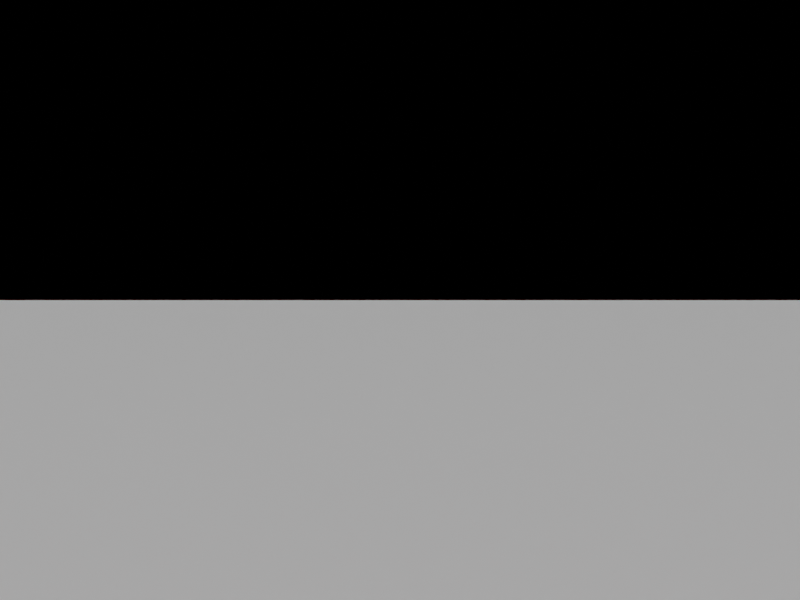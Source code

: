 # Source: case_unwrapped_simplified.blend  (saved by Blender 4.1.23; exported with 4.5.12 LTS)
import bpy
from mathutils import Matrix  # noqa: F401  (used for matrix-valued properties, if any)

bpy.ops.wm.read_factory_settings(use_empty=True)
scene = bpy.context.scene
scene.name = 'Scene'

# ---- collections
col_collection = bpy.data.collections.new('Collection'); scene.collection.children.link(col_collection)
col_camera = bpy.data.collections.new('Camera'); scene.collection.children.link(col_camera)
col_unwrapped_box_svg = bpy.data.collections.new('unwrapped_box.svg'); scene.collection.children.link(col_unwrapped_box_svg)

# ---- materials (node trees are filled in below, after node groups)
mat_svgmat_001 = bpy.data.materials.new('SVGMat.001')
mat_svgmat_001.diffuse_color = (1.0, 0.0, 0.0, 1.0)
mat_svgmat_002 = bpy.data.materials.new('SVGMat.002')
mat_svgmat_002.diffuse_color = (1.0, 0.0, 0.0, 1.0)
mat_svgmat_003 = bpy.data.materials.new('SVGMat.003')
mat_svgmat_003.diffuse_color = (1.0, 0.0, 0.0, 1.0)
mat_svgmat_004 = bpy.data.materials.new('SVGMat.004')
mat_svgmat_004.diffuse_color = (1.0, 0.0, 0.0, 1.0)
mat_svgmat_005 = bpy.data.materials.new('SVGMat.005')
mat_svgmat_005.diffuse_color = (1.0, 0.0, 0.0, 1.0)
mat_svgmat_006 = bpy.data.materials.new('SVGMat.006')
mat_svgmat_006.diffuse_color = (1.0, 0.0, 0.0, 1.0)
mat_svgmat_007 = bpy.data.materials.new('SVGMat.007')
mat_svgmat_007.diffuse_color = (1.0, 0.0, 0.0, 1.0)
mat_svgmat_008 = bpy.data.materials.new('SVGMat.008')
mat_svgmat_008.diffuse_color = (1.0, 0.0, 0.0, 1.0)

# ---- material node trees

# ---- world
world_world = bpy.data.worlds.new('World'); scene.world = world_world
world_world.use_nodes = True; world_world.node_tree.nodes.clear()
_N = world_world.node_tree.nodes; _L = world_world.node_tree.links
n0 = _N.new('ShaderNodeOutputWorld'); n0.name = 'World Output'; n0.location = (300, 300)
n1 = _N.new('ShaderNodeBackground'); n1.name = 'Background'; n1.location = (10, 300)
n1.inputs[0].default_value = (0.9513, 0.9513, 0.9513, 1.0)
_L.new(n1.outputs[0], n0.inputs[0])
n0.is_active_output = True
world_world.color = (0.9513, 0.9513, 0.9513)
world_world.use_sun_shadow = False
world_world.sun_shadow_jitter_overblur = 0.0

# ---- cameras
cam_camera = bpy.data.cameras.new('Camera')
cam_camera.display_size = 2.0
cam_camera.dof.focus_distance = 0.0
cam_camera.dof.aperture_fstop = 128.0

# ---- lights
light_point = bpy.data.lights.new('Point', 'POINT')
light_point.transmission_factor = 0.0
light_point.use_soft_falloff = False
light_point.energy = 1000.0
light_point.shadow_buffer_clip_start = 0.5
light_point.shadow_soft_size = 0.25
light_point.shadow_maximum_resolution = 0.006
light_point.use_absolute_resolution = True

# ---- meshes
me_rect1 = bpy.data.meshes.new('rect1')
me_rect1.from_pydata([(-0.0349, 0.0171, 0.0), (0.0349, 0.0171, 0.0), (0.0349, -0.0171, 0.0), (-0.0349, -0.0171, 0.0), (-0.0349, 0.01638, 0.001503), (0.0349, 0.01638, 0.001503), (0.0349, -0.01611, 0.001503), (-0.0349, -0.01611, 0.001503)], [], [(3, 0, 1), (3, 1, 2), (7, 5, 4), (7, 6, 5), (1, 0, 4, 5), (3, 2, 6, 7), (2, 1, 5, 6), (0, 3, 7, 4)])
_uv = me_rect1.uv_layers.new(name='UVMap')
_uv.uv.foreach_set('vector', [1.0, 0.0, 0.0, 0.0, 0.3333, 0.0, 1.0, 0.0, 0.3333, 0.0, 0.6667, 0.0, 1.0, 0.0, 0.3333, 0.0, 0.0, 0.0, 1.0, 0.0, 0.6667, 0.0, 0.3333, 0.0, 0.3333, 0.0, 0.0, 0.0, 0.0, 0.0, 0.3333, 0.0, 1.0, 0.0, 0.6667, 0.0, 0.6667, 0.0, 1.0, 0.0, 0.6667, 0.0, 0.3333, 0.0, 0.3333, 0.0, 0.6667, 0.0, 0.0, 0.0, 1.0, 0.0, 1.0, 0.0, 0.0, 0.0])
me_rect1.materials.append(mat_svgmat_001)
me_rect1.auto_texspace = False
me_rect1.update()
me_rect2 = bpy.data.meshes.new('rect2')
me_rect2.from_pydata([(-0.0349, 0.0171, 0.0), (0.0349, 0.0171, 0.0), (0.0349, -0.0171, 0.0), (-0.0349, -0.0171, 0.0), (-0.0349, 0.01611, 0.001503), (0.0349, 0.01611, 0.001503), (0.0349, -0.01611, 0.001503), (-0.0349, -0.01611, 0.001503)], [], [(3, 0, 1), (3, 1, 2), (7, 5, 4), (7, 6, 5), (3, 2, 6, 7), (2, 1, 5, 6), (0, 3, 7, 4), (1, 0, 4, 5)])
_uv = me_rect2.uv_layers.new(name='UVMap')
_uv.uv.foreach_set('vector', [1.0, 0.0, 0.0, 0.0, 0.3333, 0.0, 1.0, 0.0, 0.3333, 0.0, 0.6667, 0.0, 1.0, 0.0, 0.3333, 0.0, 0.0, 0.0, 1.0, 0.0, 0.6667, 0.0, 0.3333, 0.0, 1.0, 0.0, 0.6667, 0.0, 0.6667, 0.0, 1.0, 0.0, 0.6667, 0.0, 0.3333, 0.0, 0.3333, 0.0, 0.6667, 0.0, 0.0, 0.0, 1.0, 0.0, 1.0, 0.0, 0.0, 0.0, 0.3333, 0.0, 0.0, 0.0, 0.0, 0.0, 0.3333, 0.0])
me_rect2.materials.append(mat_svgmat_002)
me_rect2.auto_texspace = False
me_rect2.update()
me_rect3 = bpy.data.meshes.new('rect3')
me_rect3.from_pydata([(-0.0349, 0.0171, 0.0), (0.0349, 0.0171, 0.0), (0.0349, -0.0171, 0.0), (-0.0349, -0.0171, 0.0), (-0.0349, 0.01611, 0.001503), (0.0349, 0.01611, 0.001503), (0.0349, -0.01638, 0.001503), (-0.0349, -0.01638, 0.001503)], [], [(3, 0, 1), (3, 1, 2), (7, 5, 4), (7, 6, 5), (3, 2, 6, 7), (2, 1, 5, 6), (0, 3, 7, 4), (1, 0, 4, 5)])
_uv = me_rect3.uv_layers.new(name='UVMap')
_uv.uv.foreach_set('vector', [1.0, 0.0, 0.0, 0.0, 0.3333, 0.0, 1.0, 0.0, 0.3333, 0.0, 0.6667, 0.0, 1.0, 0.0, 0.3333, 0.0, 0.0, 0.0, 1.0, 0.0, 0.6667, 0.0, 0.3333, 0.0, 1.0, 0.0, 0.6667, 0.0, 0.6667, 0.0, 1.0, 0.0, 0.6667, 0.0, 0.3333, 0.0, 0.3333, 0.0, 0.6667, 0.0, 0.0, 0.0, 1.0, 0.0, 1.0, 0.0, 0.0, 0.0, 0.3333, 0.0, 0.0, 0.0, 0.0, 0.0, 0.3333, 0.0])
me_rect3.materials.append(mat_svgmat_003)
me_rect3.auto_texspace = False
me_rect3.update()
me_rect4 = bpy.data.meshes.new('rect4')
me_rect4.from_pydata([(-0.0349, 0.0171, 0.0), (0.0349, 0.0171, 0.0), (0.0349, -0.0171, 0.0), (-0.0349, -0.0171, 0.0), (-0.0349, 0.01624, 0.001503), (0.0349, 0.01624, 0.001503), (0.0349, -0.01611, 0.001503), (-0.0349, -0.01611, 0.001503)], [], [(3, 0, 1), (3, 1, 2), (7, 5, 4), (7, 6, 5), (3, 2, 6, 7), (2, 1, 5, 6), (0, 3, 7, 4), (1, 0, 4, 5)])
_uv = me_rect4.uv_layers.new(name='UVMap')
_uv.uv.foreach_set('vector', [1.0, 0.0, 0.0, 0.0, 0.3333, 0.0, 1.0, 0.0, 0.3333, 0.0, 0.6667, 0.0, 1.0, 0.0, 0.3333, 0.0, 0.0, 0.0, 1.0, 0.0, 0.6667, 0.0, 0.3333, 0.0, 1.0, 0.0, 0.6667, 0.0, 0.6667, 0.0, 1.0, 0.0, 0.6667, 0.0, 0.3333, 0.0, 0.3333, 0.0, 0.6667, 0.0, 0.0, 0.0, 1.0, 0.0, 1.0, 0.0, 0.0, 0.0, 0.3333, 0.0, 0.0, 0.0, 0.0, 0.0, 0.3333, 0.0])
me_rect4.materials.append(mat_svgmat_004)
me_rect4.auto_texspace = False
me_rect4.update()
me_rect5 = bpy.data.meshes.new('rect5')
me_rect5.from_pydata([(-0.0349, 0.0171, 0.0), (0.0349, 0.0171, 0.0), (0.0349, -0.0171, 0.0), (-0.0349, -0.0171, 0.0), (-0.0349, 0.0161, 0.001503), (0.0349, 0.0161, 0.001503), (0.0349, -0.01624, 0.001503), (-0.0349, -0.01624, 0.001503)], [], [(3, 0, 1), (3, 1, 2), (7, 5, 4), (7, 6, 5), (3, 2, 6, 7), (2, 1, 5, 6), (0, 3, 7, 4), (1, 0, 4, 5)])
_uv = me_rect5.uv_layers.new(name='UVMap')
_uv.uv.foreach_set('vector', [1.0, 0.0, 0.0, 0.0, 0.3333, 0.0, 1.0, 0.0, 0.3333, 0.0, 0.6667, 0.0, 1.0, 0.0, 0.3333, 0.0, 0.0, 0.0, 1.0, 0.0, 0.6667, 0.0, 0.3333, 0.0, 1.0, 0.0, 0.6667, 0.0, 0.6667, 0.0, 1.0, 0.0, 0.6667, 0.0, 0.3333, 0.0, 0.3333, 0.0, 0.6667, 0.0, 0.0, 0.0, 1.0, 0.0, 1.0, 0.0, 0.0, 0.0, 0.3333, 0.0, 0.0, 0.0, 0.0, 0.0, 0.3333, 0.0])
me_rect5.materials.append(mat_svgmat_005)
me_rect5.auto_texspace = False
me_rect5.update()
me_rect6 = bpy.data.meshes.new('rect6')
me_rect6.from_pydata([(-0.0349, 0.0171, 0.0), (0.0349, 0.0171, 0.0), (0.0349, -0.0171, 0.0), (-0.0349, -0.0171, 0.0), (-0.03412, 0.01611, 0.001503), (0.0342, 0.01611, 0.001503), (0.0342, -0.0171, 0.001503), (-0.03412, -0.0171, 0.001503)], [], [(3, 0, 1), (3, 1, 2), (7, 5, 4), (7, 6, 5), (2, 1, 5, 6), (0, 3, 7, 4), (1, 0, 4, 5), (3, 2, 6, 7)])
_uv = me_rect6.uv_layers.new(name='UVMap')
_uv.uv.foreach_set('vector', [1.0, 0.0, 0.0, 0.0, 0.3333, 0.0, 1.0, 0.0, 0.3333, 0.0, 0.6667, 0.0, 1.0, 0.0, 0.3333, 0.0, 0.0, 0.0, 1.0, 0.0, 0.6667, 0.0, 0.3333, 0.0, 0.6667, 0.0, 0.3333, 0.0, 0.3333, 0.0, 0.6667, 0.0, 0.0, 0.0, 1.0, 0.0, 1.0, 0.0, 0.0, 0.0, 0.3333, 0.0, 0.0, 0.0, 0.0, 0.0, 0.3333, 0.0, 1.0, 0.0, 0.6667, 0.0, 0.6667, 0.0, 1.0, 0.0])
me_rect6.materials.append(mat_svgmat_006)
me_rect6.auto_texspace = False
me_rect6.update()
me_path9 = bpy.data.meshes.new('path9')
me_path9.from_pydata([(0.02951, 0.01718, 0.0), (-9.843e-05, 0.03458, 0.0), (-0.03024, 0.01724, 0.0), (-0.03024, -0.01746, 0.0), (0.001531, -0.03456, 0.0), (0.02953, -0.01697, 0.0), (0.0287, 0.01718, 0.001503), (-9.843e-05, 0.03458, 0.001503), (-0.03024, 0.01724, 0.001503), (-0.03024, -0.01746, 0.001503), (0.001531, -0.03456, 0.001503), (0.0288, -0.01697, 0.001503)], [], [(2, 1, 0), (3, 2, 0), (3, 0, 5), (3, 5, 4), (8, 6, 7), (9, 6, 8), (9, 11, 6), (9, 10, 11), (0, 1, 7, 6), (5, 0, 6, 11), (3, 4, 10, 9), (1, 2, 8, 7), (2, 3, 9, 8), (4, 5, 11, 10)])
_uv = me_path9.uv_layers.new(name='UVMap')
_uv.uv.foreach_set('vector', [0.4, 0.0, 0.2, 0.0, 0.0, 0.0, 0.6, 0.0, 0.4, 0.0, 0.0, 0.0, 0.6, 0.0, 0.0, 0.0, 1.0, 0.0, 0.6, 0.0, 1.0, 0.0, 0.8, 0.0, 0.4, 0.0, 0.0, 0.0, 0.2, 0.0, 0.6, 0.0, 0.0, 0.0, 0.4, 0.0, 0.6, 0.0, 1.0, 0.0, 0.0, 0.0, 0.6, 0.0, 0.8, 0.0, 1.0, 0.0, 0.0, 0.0, 0.2, 0.0, 0.2, 0.0, 0.0, 0.0, 1.0, 0.0, 0.0, 0.0, 0.0, 0.0, 1.0, 0.0, 0.6, 0.0, 0.8, 0.0, 0.8, 0.0, 0.6, 0.0, 0.2, 0.0, 0.4, 0.0, 0.4, 0.0, 0.2, 0.0, 0.4, 0.0, 0.6, 0.0, 0.6, 0.0, 0.4, 0.0, 0.8, 0.0, 1.0, 0.0, 1.0, 0.0, 0.8, 0.0])
me_path9.materials.append(mat_svgmat_007)
me_path9.auto_texspace = False
me_path9.update()
me_path10 = bpy.data.meshes.new('path10')
me_path10.from_pydata([(-0.02951, 0.01718, 0.0), (9.845e-05, 0.03458, 0.0), (0.03024, 0.01724, 0.0), (0.03024, -0.01746, 0.0), (-0.001531, -0.03456, 0.0), (-0.02953, -0.01697, 0.0), (-0.02878, 0.01718, 0.001503), (9.845e-05, 0.03458, 0.001503), (0.03024, 0.01724, 0.001503), (0.03024, -0.01746, 0.001503), (-0.001531, -0.03456, 0.001503), (-0.02888, -0.01697, 0.001503)], [], [(0, 1, 2), (0, 2, 3), (5, 0, 3), (4, 5, 3), (6, 8, 7), (6, 9, 8), (11, 9, 6), (10, 9, 11), (3, 2, 8, 9), (2, 1, 7, 8), (0, 5, 11, 6), (1, 0, 6, 7), (5, 4, 10, 11), (4, 3, 9, 10)])
_uv = me_path10.uv_layers.new(name='UVMap')
_uv.uv.foreach_set('vector', [0.0, 0.0, 0.2, 0.0, 0.4, 0.0, 0.0, 0.0, 0.4, 0.0, 0.6, 0.0, 1.0, 0.0, 0.0, 0.0, 0.6, 0.0, 0.8, 0.0, 1.0, 0.0, 0.6, 0.0, 0.0, 0.0, 0.4, 0.0, 0.2, 0.0, 0.0, 0.0, 0.6, 0.0, 0.4, 0.0, 1.0, 0.0, 0.6, 0.0, 0.0, 0.0, 0.8, 0.0, 0.6, 0.0, 1.0, 0.0, 0.6, 0.0, 0.4, 0.0, 0.4, 0.0, 0.6, 0.0, 0.4, 0.0, 0.2, 0.0, 0.2, 0.0, 0.4, 0.0, 0.0, 0.0, 1.0, 0.0, 1.0, 0.0, 0.0, 0.0, 0.2, 0.0, 0.0, 0.0, 0.0, 0.0, 0.2, 0.0, 1.0, 0.0, 0.8, 0.0, 0.8, 0.0, 1.0, 0.0, 0.8, 0.0, 0.6, 0.0, 0.6, 0.0, 0.8, 0.0])
me_path10.materials.append(mat_svgmat_008)
me_path10.auto_texspace = False
me_path10.update()
me_rect6_001 = bpy.data.meshes.new('rect6.001')
me_rect6_001.from_pydata([(-0.0349, 0.1692, 0.0), (0.0349, 0.1692, 0.0), (0.0349, -0.0171, 0.0), (-0.0349, -0.0171, 0.0), (-0.0349, 0.1692, 0.001503), (0.0349, 0.1692, 0.001503), (0.0349, -0.0171, 0.001503), (-0.0349, -0.0171, 0.001503)], [], [(3, 0, 1), (3, 1, 2), (7, 5, 4), (7, 6, 5), (2, 1, 5, 6), (0, 3, 7, 4), (1, 0, 4, 5), (3, 2, 6, 7)])
_uv = me_rect6_001.uv_layers.new(name='UVMap')
_uv.uv.foreach_set('vector', [1.0, 0.0, 0.0, 0.0, 0.3333, 0.0, 1.0, 0.0, 0.3333, 0.0, 0.6667, 0.0, 1.0, 0.0, 0.3333, 0.0, 0.0, 0.0, 1.0, 0.0, 0.6667, 0.0, 0.3333, 0.0, 0.6667, 0.0, 0.3333, 0.0, 0.3333, 0.0, 0.6667, 0.0, 0.0, 0.0, 1.0, 0.0, 1.0, 0.0, 0.0, 0.0, 0.3333, 0.0, 0.0, 0.0, 0.0, 0.0, 0.3333, 0.0, 1.0, 0.0, 0.6667, 0.0, 0.6667, 0.0, 1.0, 0.0])
me_rect6_001.materials.append(mat_svgmat_006)
me_rect6_001.auto_texspace = False
me_rect6_001.update()
me_rect6_002 = bpy.data.meshes.new('rect6.002')
me_rect6_002.from_pydata([(-0.0349, 0.0171, 0.0), (0.0349, 0.0171, 0.0), (0.0349, -0.0171, 0.0), (-0.0349, -0.0171, 0.0), (-0.0349, 0.01611, 0.001503), (0.0349, 0.01611, 0.001503), (0.0349, -0.0161, 0.001503), (-0.0349, -0.0161, 0.001503)], [], [(3, 0, 1), (3, 1, 2), (7, 5, 4), (7, 6, 5), (2, 1, 5, 6), (0, 3, 7, 4), (1, 0, 4, 5), (3, 2, 6, 7)])
_uv = me_rect6_002.uv_layers.new(name='UVMap')
_uv.uv.foreach_set('vector', [1.0, 0.0, 0.0, 0.0, 0.3333, 0.0, 1.0, 0.0, 0.3333, 0.0, 0.6667, 0.0, 1.0, 0.0, 0.3333, 0.0, 0.0, 0.0, 1.0, 0.0, 0.6667, 0.0, 0.3333, 0.0, 0.6667, 0.0, 0.3333, 0.0, 0.3333, 0.0, 0.6667, 0.0, 0.0, 0.0, 1.0, 0.0, 1.0, 0.0, 0.0, 0.0, 0.3333, 0.0, 0.0, 0.0, 0.0, 0.0, 0.3333, 0.0, 1.0, 0.0, 0.6667, 0.0, 0.6667, 0.0, 1.0, 0.0])
me_rect6_002.materials.append(mat_svgmat_006)
me_rect6_002.auto_texspace = False
me_rect6_002.update()
me_cube_006 = bpy.data.meshes.new('Cube.006')
me_cube_006.from_pydata([(-41.01, -1.0, -1.0), (-41.01, -1.0, 1.0), (-41.01, 1.0, -1.0), (-41.01, 1.0, 1.0), (1.0, -1.0, -1.0), (1.0, -1.0, 1.0), (1.0, 1.0, -1.0), (1.0, 1.0, 1.0)], [], [(0, 1, 3, 2), (2, 3, 7, 6), (6, 7, 5, 4), (4, 5, 1, 0), (2, 6, 4, 0), (7, 3, 1, 5)])
_uv = me_cube_006.uv_layers.new(name='UVMap')
_uv.uv.foreach_set('vector', [0.375, 0.0, 0.625, 0.0, 0.625, 0.25, 0.375, 0.25, 0.375, 0.25, 0.625, 0.25, 0.625, 0.5, 0.375, 0.5, 0.375, 0.5, 0.625, 0.5, 0.625, 0.75, 0.375, 0.75, 0.375, 0.75, 0.625, 0.75, 0.625, 1.0, 0.375, 1.0, 0.125, 0.5, 0.375, 0.5, 0.375, 0.75, 0.125, 0.75, 0.625, 0.5, 0.875, 0.5, 0.875, 0.75, 0.625, 0.75])
me_cube_006.update()
me_cube_007 = bpy.data.meshes.new('Cube.007')
me_cube_007.from_pydata([(-1.0, -1.0, -1.0), (-1.0, -1.0, 1.0), (-1.0, 1.0, -1.0), (-1.0, 1.0, 1.0), (1.0, -1.0, -1.0), (1.0, -1.0, 1.0), (1.0, 1.0, -1.0), (1.0, 1.0, 1.0)], [], [(0, 1, 3, 2), (2, 3, 7, 6), (6, 7, 5, 4), (4, 5, 1, 0), (2, 6, 4, 0), (7, 3, 1, 5)])
_uv = me_cube_007.uv_layers.new(name='UVMap')
_uv.uv.foreach_set('vector', [0.375, 0.0, 0.625, 0.0, 0.625, 0.25, 0.375, 0.25, 0.375, 0.25, 0.625, 0.25, 0.625, 0.5, 0.375, 0.5, 0.375, 0.5, 0.625, 0.5, 0.625, 0.75, 0.375, 0.75, 0.375, 0.75, 0.625, 0.75, 0.625, 1.0, 0.375, 1.0, 0.125, 0.5, 0.375, 0.5, 0.375, 0.75, 0.125, 0.75, 0.625, 0.5, 0.875, 0.5, 0.875, 0.75, 0.625, 0.75])
me_cube_007.update()
me_cube_030 = bpy.data.meshes.new('Cube.030')
me_cube_030.from_pydata([(-1.0, -1.0, -1.0), (-1.0, -1.0, 1.0), (-1.0, 1.0, -1.0), (-1.0, 1.0, 1.0), (1.0, -1.0, -1.0), (1.0, -1.0, 1.0), (1.0, 1.0, -1.0), (1.0, 1.0, 1.0)], [], [(0, 1, 3, 2), (2, 3, 7, 6), (6, 7, 5, 4), (4, 5, 1, 0), (2, 6, 4, 0), (7, 3, 1, 5)])
_uv = me_cube_030.uv_layers.new(name='UVMap')
_uv.uv.foreach_set('vector', [0.375, 0.0, 0.625, 0.0, 0.625, 0.25, 0.375, 0.25, 0.375, 0.25, 0.625, 0.25, 0.625, 0.5, 0.375, 0.5, 0.375, 0.5, 0.625, 0.5, 0.625, 0.75, 0.375, 0.75, 0.375, 0.75, 0.625, 0.75, 0.625, 1.0, 0.375, 1.0, 0.125, 0.5, 0.375, 0.5, 0.375, 0.75, 0.125, 0.75, 0.625, 0.5, 0.875, 0.5, 0.875, 0.75, 0.625, 0.75])
me_cube_030.update()
me_cube_031 = bpy.data.meshes.new('Cube.031')
me_cube_031.from_pydata([(-1.0, -1.0, -1.0), (-1.0, -1.0, 0.1875), (-1.0, 1.0, -1.0), (-1.0, 1.0, 0.1875), (1.0, -1.0, -1.0), (1.0, -1.0, 0.1875), (1.0, 1.0, -1.0), (1.0, 1.0, 0.1875)], [], [(0, 1, 3, 2), (2, 3, 7, 6), (6, 7, 5, 4), (4, 5, 1, 0), (2, 6, 4, 0), (7, 3, 1, 5)])
_uv = me_cube_031.uv_layers.new(name='UVMap')
_uv.uv.foreach_set('vector', [0.375, 0.0, 0.625, 0.0, 0.625, 0.25, 0.375, 0.25, 0.375, 0.25, 0.625, 0.25, 0.625, 0.5, 0.375, 0.5, 0.375, 0.5, 0.625, 0.5, 0.625, 0.75, 0.375, 0.75, 0.375, 0.75, 0.625, 0.75, 0.625, 1.0, 0.375, 1.0, 0.125, 0.5, 0.375, 0.5, 0.375, 0.75, 0.125, 0.75, 0.625, 0.5, 0.875, 0.5, 0.875, 0.75, 0.625, 0.75])
me_cube_031.update()
me_cube_033 = bpy.data.meshes.new('Cube.033')
me_cube_033.from_pydata([(-1.0, -1.0, -1.0), (-1.0, -1.0, 1.0), (-1.0, 1.0, -1.0), (-1.0, 1.0, 1.0), (1.0, -1.0, -1.0), (1.0, -1.0, 1.0), (1.0, 1.0, -1.0), (1.0, 1.0, 1.0)], [], [(0, 1, 3, 2), (2, 3, 7, 6), (6, 7, 5, 4), (4, 5, 1, 0), (2, 6, 4, 0), (7, 3, 1, 5)])
_uv = me_cube_033.uv_layers.new(name='UVMap')
_uv.uv.foreach_set('vector', [0.375, 0.0, 0.625, 0.0, 0.625, 0.25, 0.375, 0.25, 0.375, 0.25, 0.625, 0.25, 0.625, 0.5, 0.375, 0.5, 0.375, 0.5, 0.625, 0.5, 0.625, 0.75, 0.375, 0.75, 0.375, 0.75, 0.625, 0.75, 0.625, 1.0, 0.375, 1.0, 0.125, 0.5, 0.375, 0.5, 0.375, 0.75, 0.125, 0.75, 0.625, 0.5, 0.875, 0.5, 0.875, 0.75, 0.625, 0.75])
me_cube_033.update()
me_cylinder = bpy.data.meshes.new('Cylinder')
me_cylinder.from_pydata([(0.0, 4.5, -1.0), (0.0, 4.5, 1.0), (0.8779, 4.414, -1.0), (0.8779, 4.414, 1.0), (1.722, 4.157, -1.0), (1.722, 4.157, 1.0), (2.5, 3.742, -1.0), (2.5, 3.742, 1.0), (3.182, 3.182, -1.0), (3.182, 3.182, 1.0), (3.742, 2.5, -1.0), (3.742, 2.5, 1.0), (4.157, 1.722, -1.0), (4.157, 1.722, 1.0), (4.414, 0.8779, -1.0), (4.414, 0.8779, 1.0), (4.5, 0.0, -1.0), (4.5, 0.0, 1.0), (4.414, -0.8779, -1.0), (4.414, -0.8779, 1.0), (4.157, -1.722, -1.0), (4.157, -1.722, 1.0), (3.742, -2.5, -1.0), (3.742, -2.5, 1.0), (3.182, -3.182, -1.0), (3.182, -3.182, 1.0), (2.5, -3.742, -1.0), (2.5, -3.742, 1.0), (1.722, -4.157, -1.0), (1.722, -4.157, 1.0), (0.8779, -4.414, -1.0), (0.8779, -4.414, 1.0), (0.0, -4.5, -1.0), (0.0, -4.5, 1.0), (-0.8779, -4.414, -1.0), (-0.8779, -4.414, 1.0), (-1.722, -4.157, -1.0), (-1.722, -4.157, 1.0), (-2.5, -3.742, -1.0), (-2.5, -3.742, 1.0), (-3.182, -3.182, -1.0), (-3.182, -3.182, 1.0), (-3.742, -2.5, -1.0), (-3.742, -2.5, 1.0), (-4.157, -1.722, -1.0), (-4.157, -1.722, 1.0), (-4.414, -0.8779, -1.0), (-4.414, -0.8779, 1.0), (-4.5, 0.0, -1.0), (-4.5, 0.0, 1.0), (-4.414, 0.8779, -1.0), (-4.414, 0.8779, 1.0), (-4.157, 1.722, -1.0), (-4.157, 1.722, 1.0), (-3.742, 2.5, -1.0), (-3.742, 2.5, 1.0), (-3.182, 3.182, -1.0), (-3.182, 3.182, 1.0), (-2.5, 3.742, -1.0), (-2.5, 3.742, 1.0), (-1.722, 4.157, -1.0), (-1.722, 4.157, 1.0), (-0.8779, 4.414, -1.0), (-0.8779, 4.414, 1.0)], [], [(0, 1, 3, 2), (2, 3, 5, 4), (4, 5, 7, 6), (6, 7, 9, 8), (8, 9, 11, 10), (10, 11, 13, 12), (12, 13, 15, 14), (14, 15, 17, 16), (16, 17, 19, 18), (18, 19, 21, 20), (20, 21, 23, 22), (22, 23, 25, 24), (24, 25, 27, 26), (26, 27, 29, 28), (28, 29, 31, 30), (30, 31, 33, 32), (32, 33, 35, 34), (34, 35, 37, 36), (36, 37, 39, 38), (38, 39, 41, 40), (40, 41, 43, 42), (42, 43, 45, 44), (44, 45, 47, 46), (46, 47, 49, 48), (48, 49, 51, 50), (50, 51, 53, 52), (52, 53, 55, 54), (54, 55, 57, 56), (56, 57, 59, 58), (58, 59, 61, 60), (3, 1, 63, 61, 59, 57, 55, 53, 51, 49, 47, 45, 43, 41, 39, 37, 35, 33, 31, 29, 27, 25, 23, 21, 19, 17, 15, 13, 11, 9, 7, 5), (60, 61, 63, 62), (62, 63, 1, 0), (0, 2, 4, 6, 8, 10, 12, 14, 16, 18, 20, 22, 24, 26, 28, 30, 32, 34, 36, 38, 40, 42, 44, 46, 48, 50, 52, 54, 56, 58, 60, 62)])
_uv = me_cylinder.uv_layers.new(name='UVMap')
_uv.uv.foreach_set('vector', [1.0, 0.5, 1.0, 1.0, 0.9688, 1.0, 0.9688, 0.5, 0.9688, 0.5, 0.9688, 1.0, 0.9375, 1.0, 0.9375, 0.5, 0.9375, 0.5, 0.9375, 1.0, 0.9062, 1.0, 0.9062, 0.5, 0.9062, 0.5, 0.9062, 1.0, 0.875, 1.0, 0.875, 0.5, 0.875, 0.5, 0.875, 1.0, 0.8438, 1.0, 0.8438, 0.5, 0.8438, 0.5, 0.8438, 1.0, 0.8125, 1.0, 0.8125, 0.5, 0.8125, 0.5, 0.8125, 1.0, 0.7812, 1.0, 0.7812, 0.5, 0.7812, 0.5, 0.7812, 1.0, 0.75, 1.0, 0.75, 0.5, 0.75, 0.5, 0.75, 1.0, 0.7188, 1.0, 0.7188, 0.5, 0.7188, 0.5, 0.7188, 1.0, 0.6875, 1.0, 0.6875, 0.5, 0.6875, 0.5, 0.6875, 1.0, 0.6562, 1.0, 0.6562, 0.5, 0.6562, 0.5, 0.6562, 1.0, 0.625, 1.0, 0.625, 0.5, 0.625, 0.5, 0.625, 1.0, 0.5938, 1.0, 0.5938, 0.5, 0.5938, 0.5, 0.5938, 1.0, 0.5625, 1.0, 0.5625, 0.5, 0.5625, 0.5, 0.5625, 1.0, 0.5312, 1.0, 0.5312, 0.5, 0.5312, 0.5, 0.5312, 1.0, 0.5, 1.0, 0.5, 0.5, 0.5, 0.5, 0.5, 1.0, 0.4688, 1.0, 0.4688, 0.5, 0.4688, 0.5, 0.4688, 1.0, 0.4375, 1.0, 0.4375, 0.5, 0.4375, 0.5, 0.4375, 1.0, 0.4062, 1.0, 0.4062, 0.5, 0.4062, 0.5, 0.4062, 1.0, 0.375, 1.0, 0.375, 0.5, 0.375, 0.5, 0.375, 1.0, 0.3438, 1.0, 0.3438, 0.5, 0.3438, 0.5, 0.3438, 1.0, 0.3125, 1.0, 0.3125, 0.5, 0.3125, 0.5, 0.3125, 1.0, 0.2812, 1.0, 0.2812, 0.5, 0.2812, 0.5, 0.2812, 1.0, 0.25, 1.0, 0.25, 0.5, 0.25, 0.5, 0.25, 1.0, 0.2188, 1.0, 0.2188, 0.5, 0.2188, 0.5, 0.2188, 1.0, 0.1875, 1.0, 0.1875, 0.5, 0.1875, 0.5, 0.1875, 1.0, 0.1562, 1.0, 0.1562, 0.5, 0.1562, 0.5, 0.1562, 1.0, 0.125, 1.0, 0.125, 0.5, 0.125, 0.5, 0.125, 1.0, 0.09375, 1.0, 0.09375, 0.5, 0.09375, 0.5, 0.09375, 1.0, 0.0625, 1.0, 0.0625, 0.5, 0.2968, 0.4854, 0.25, 0.49, 0.2032, 0.4854, 0.1582, 0.4717, 0.1167, 0.4496, 0.08029, 0.4197, 0.05045, 0.3833, 0.02827, 0.3418, 0.01461, 0.2968, 0.01, 0.25, 0.01461, 0.2032, 0.02827, 0.1582, 0.05045, 0.1167, 0.08029, 0.08029, 0.1167, 0.05045, 0.1582, 0.02827, 0.2032, 0.01461, 0.25, 0.01, 0.2968, 0.01461, 0.3418, 0.02827, 0.3833, 0.05045, 0.4197, 0.08029, 0.4496, 0.1167, 0.4717, 0.1582, 0.4854, 0.2032, 0.49, 0.25, 0.4854, 0.2968, 0.4717, 0.3418, 0.4496, 0.3833, 0.4197, 0.4197, 0.3833, 0.4496, 0.3418, 0.4717, 0.0625, 0.5, 0.0625, 1.0, 0.03125, 1.0, 0.03125, 0.5, 0.03125, 0.5, 0.03125, 1.0, 0.0, 1.0, 0.0, 0.5, 0.75, 0.49, 0.7968, 0.4854, 0.8418, 0.4717, 0.8833, 0.4496, 0.9197, 0.4197, 0.9496, 0.3833, 0.9717, 0.3418, 0.9854, 0.2968, 0.99, 0.25, 0.9854, 0.2032, 0.9717, 0.1582, 0.9496, 0.1167, 0.9197, 0.08029, 0.8833, 0.05045, 0.8418, 0.02827, 0.7968, 0.01461, 0.75, 0.01, 0.7032, 0.01461, 0.6582, 0.02827, 0.6167, 0.05045, 0.5803, 0.08029, 0.5504, 0.1167, 0.5283, 0.1582, 0.5146, 0.2032, 0.51, 0.25, 0.5146, 0.2968, 0.5283, 0.3418, 0.5504, 0.3833, 0.5803, 0.4197, 0.6167, 0.4496, 0.6582, 0.4717, 0.7032, 0.4854])
me_cylinder.update()
me_cube_035 = bpy.data.meshes.new('Cube.035')
me_cube_035.from_pydata([(-0.07296, -0.6671, 1.614e-07), (-0.07296, -0.6543, -0.1301), (-0.07296, -0.6543, 0.1301), (-0.07296, -0.5547, -0.3706), (-0.07296, -0.5547, 0.3706), (-0.07296, -0.4717, -0.4717), (-0.07296, -0.6163, -0.2553), (-0.07296, -0.6163, 0.2553), (-0.07296, -0.4717, 0.4717), (-0.07296, -0.3706, 0.5547), (-0.07296, -0.1301, 0.6543), (-0.07296, -0.2553, 0.6163), (-0.07296, 0.2553, 0.6163), (-0.07296, 0.1301, 0.6543), (-0.07296, 0.4717, 0.4717), (-0.07296, 0.3706, 0.5547), (-0.07296, 0.0, 0.6671), (-0.07296, -0.3706, -0.5547), (-0.07296, -0.1301, -0.6543), (-0.07296, -0.2553, -0.6163), (-0.07296, 0.1301, -0.6543), (-0.07296, 0.3706, -0.5547), (-0.07296, 0.2553, -0.6163), (-0.07296, 0.0, -0.6671), (-0.07296, 0.5547, -0.3706), (-0.07296, 0.5547, 0.3706), (-0.07296, 0.6671, 1.614e-07), (-0.07296, 0.6543, -0.1301), (-0.07296, 0.6543, 0.1301), (-0.07296, 0.6163, -0.2553), (-0.07296, 0.6163, 0.2553), (-0.07296, 0.4717, -0.4717), (1.0, -0.3706, 0.5547), (1.0, 0.3706, 0.5547), (1.0, 0.2553, 0.6163), (1.0, 0.5547, -0.3706), (1.0, 0.5547, 0.3706), (1.0, 0.6671, -1.632e-07), (1.0, 0.6543, -0.1301), (1.0, 0.6543, 0.1301), (1.0, 0.6163, -0.2553), (1.0, 0.6163, 0.2553), (1.0, 0.4717, 0.4717), (1.0, -0.6671, -1.632e-07), (1.0, -0.6543, 0.1301), (1.0, -0.6543, -0.1301), (1.0, -0.5547, -0.3706), (1.0, -0.5547, 0.3706), (1.0, -0.4717, -0.4717), (1.0, -0.6163, -0.2553), (1.0, -0.6163, 0.2553), (1.0, -0.4717, 0.4717), (1.0, -0.3706, -0.5547), (1.0, -0.1301, -0.6543), (1.0, -0.2553, -0.6163), (1.0, 0.2553, -0.6163), (1.0, 0.1301, -0.6543), (1.0, 0.4717, -0.4717), (1.0, 0.3706, -0.5547), (1.0, 0.0, -0.6671), (-0.07296, -0.7354, -1.0), (-0.07296, -1.0, -0.7354), (-0.07296, -0.8171, -0.987), (-0.07296, -0.8909, -0.9495), (-0.07296, -0.9495, -0.8909), (-0.07296, -0.987, -0.8171), (-0.07296, -1.0, 0.7354), (-0.07296, -0.7354, 1.0), (-0.07296, -0.8129, 0.8129), (-0.07296, -0.987, 0.8171), (-0.07296, -0.9495, 0.8909), (-0.07296, -0.8909, 0.9495), (-0.07296, -0.8171, 0.987), (-0.07296, 1.0, -0.7354), (-0.07296, 0.7354, -1.0), (-0.07296, 0.987, -0.8171), (-0.07296, 0.9495, -0.8909), (-0.07296, 0.8909, -0.9495), (-0.07296, 0.8171, -0.987), (-0.07296, 0.7354, 1.0), (-0.07296, 1.0, 0.7354), (-0.07296, 0.8129, 0.8129), (-0.07296, 0.8171, 0.987), (-0.07296, 0.8909, 0.9495), (-0.07296, 0.9495, 0.8909), (-0.07296, 0.987, 0.8171), (1.0, -1.0, -0.7354), (1.0, -0.7354, -1.0), (1.0, -0.8129, -0.8129), (1.0, -0.987, -0.8171), (1.0, -0.9495, -0.8909), (1.0, -0.8909, -0.9495), (1.0, -0.8171, -0.987), (1.0, -0.7354, 1.0), (1.0, -1.0, 0.7354), (1.0, -0.8171, 0.987), (1.0, -0.8909, 0.9495), (1.0, -0.9495, 0.8909), (1.0, -0.987, 0.8171), (1.0, 0.7354, -1.0), (1.0, 1.0, -0.7354), (1.0, 0.8129, -0.8129), (1.0, 0.8171, -0.987), (1.0, 0.8909, -0.9495), (1.0, 0.9495, -0.8909), (1.0, 0.987, -0.8171), (1.0, 1.0, 0.7354), (1.0, 0.7354, 1.0), (1.0, 0.987, 0.8171), (1.0, 0.9495, 0.8909), (1.0, 0.8909, 0.9495), (1.0, 0.8171, 0.987), (1.0, -0.182, 0.9151), (0.7354, -0.1301, 0.6543), (0.987, -0.166, 0.8345), (0.9495, -0.1515, 0.7618), (0.8909, -0.1401, 0.7041), (0.8171, -0.1327, 0.6671), (0.7354, -0.2553, 0.6163), (1.0, -0.2553, 0.6163), (0.7883, -0.2553, 0.6163), (0.8412, -0.2553, 0.6163), (0.8941, -0.2553, 0.6163), (0.9471, -0.2553, 0.6163), (1.0, 0.1301, 0.6543), (0.7354, 0.1301, 0.6543), (0.9471, 0.1301, 0.6543), (0.8941, 0.1301, 0.6543), (0.8412, 0.1301, 0.6543), (0.7883, 0.1301, 0.6543), (0.7354, 0.0, 0.6671), (1.0, 1.863e-09, 0.933), (0.8171, 0.0, 0.6801), (0.8909, 4.657e-10, 0.7179), (0.9495, 9.313e-10, 0.7767), (0.987, 1.397e-09, 0.8509)], [], [(74, 99, 87, 60), (107, 79, 67, 93), (57, 101, 100, 106, 108, 109, 110, 111, 107, 93, 95, 96, 97, 98, 94, 86, 88, 48, 46, 49, 45, 43, 44, 50, 47, 51, 32, 119, 112, 131, 124, 34, 33, 42, 36, 41, 39, 37, 38, 40, 35), (48, 88, 87, 99, 101, 57, 58, 55, 56, 59, 53, 54, 52), (10, 113, 118, 11), (14, 81, 80, 73, 75, 76, 77, 78, 74, 60, 62, 63, 64, 65, 61, 66, 68, 8, 4, 7, 2, 0, 1, 6, 3, 5, 17, 19, 18, 23, 20, 22, 21, 31, 24, 29, 27, 26, 28, 30, 25), (68, 67, 79, 81, 14, 15, 12, 13, 16, 10, 11, 9, 8), (73, 80, 106, 100), (28, 26, 37, 39), (30, 28, 39, 41), (25, 30, 41, 36), (14, 25, 36, 42), (14, 42, 33, 15), (15, 33, 34, 12), (12, 34, 124, 126, 127, 128, 129, 125, 13), (11, 118, 120, 121, 122, 123, 119, 32, 9), (16, 130, 113, 10), (13, 125, 130, 16), (8, 9, 32, 51), (8, 51, 47, 4), (4, 47, 50, 7), (7, 50, 44, 2), (2, 44, 43, 0), (0, 43, 45, 1), (1, 45, 49, 6), (6, 49, 46, 3), (3, 46, 48, 5), (17, 5, 48, 52), (19, 17, 52, 54), (18, 19, 54, 53), (23, 18, 53, 59), (20, 23, 59, 56), (22, 20, 56, 55), (21, 22, 55, 58), (31, 21, 58, 57), (24, 31, 57, 35), (29, 24, 35, 40), (27, 29, 40, 38), (26, 27, 38, 37), (66, 69, 68), (69, 70, 68), (70, 71, 68), (71, 72, 68), (72, 67, 68), (79, 82, 81), (82, 83, 81), (83, 84, 81), (84, 85, 81), (85, 80, 81), (86, 89, 88), (89, 90, 88), (90, 91, 88), (91, 92, 88), (92, 87, 88), (99, 102, 101), (102, 103, 101), (103, 104, 101), (104, 105, 101), (105, 100, 101), (60, 87, 92, 62), (62, 92, 91, 63), (63, 91, 90, 64), (64, 90, 89, 65), (65, 89, 86, 61), (73, 100, 105, 75), (75, 105, 104, 76), (76, 104, 103, 77), (77, 103, 102, 78), (78, 102, 99, 74), (79, 107, 111, 82), (82, 111, 110, 83), (83, 110, 109, 84), (84, 109, 108, 85), (85, 108, 106, 80), (112, 119, 123, 114), (114, 123, 122, 115), (115, 122, 121, 116), (116, 121, 120, 117), (117, 120, 118, 113), (66, 94, 98, 69), (69, 98, 97, 70), (70, 97, 96, 71), (71, 96, 95, 72), (72, 95, 93, 67), (113, 130, 132, 117), (117, 132, 133, 116), (116, 133, 134, 115), (115, 134, 135, 114), (114, 135, 131, 112), (124, 131, 135, 126), (126, 135, 134, 127), (127, 134, 133, 128), (128, 133, 132, 129), (129, 132, 130, 125), (86, 94, 66, 61)])
me_cube_035.polygons.foreach_set('material_index', [0, 0, 0, 0, 144, 0, 0, 0, 144, 144, 144, 144, 144, 144, 144, 144, 144, 144, 144, 144, 144, 144, 144, 144, 144, 144, 144, 144, 144, 144, 144, 144, 144, 144, 144, 144, 144, 144, 144, 0, 0, 0, 0, 0, 0, 0, 0, 0, 0, 0, 0, 0, 0, 0, 0, 0, 0, 0, 0, 0, 0, 0, 0, 0, 0, 0, 0, 0, 0, 0, 0, 0, 0, 0, 0, 0, 0, 144, 144, 0, 0, 0, 0, 0, 144, 144, 0, 0, 0, 0, 0, 0, 144, 144, 0])
_uv = me_cube_035.uv_layers.new(name='UVMap')
_uv.uv.foreach_set('vector', [0.125, 0.5331, 0.375, 0.5331, 0.375, 0.7169, 0.125, 0.7169, 0.625, 0.5331, 0.875, 0.5331, 0.875, 0.7169, 0.625, 0.7169, 0.441, 0.566, 0.3984, 0.5234, 0.4081, 0.5, 0.5919, 0.5, 0.6021, 0.5016, 0.6114, 0.5063, 0.6187, 0.5136, 0.6234, 0.5229, 0.625, 0.5331, 0.625, 0.7169, 0.6234, 0.7271, 0.6187, 0.7364, 0.6114, 0.7437, 0.6021, 0.7484, 0.5919, 0.75, 0.4081, 0.75, 0.3984, 0.7266, 0.441, 0.684, 0.4537, 0.6943, 0.4681, 0.702, 0.4837, 0.7068, 0.5, 0.7084, 0.5163, 0.7068, 0.5319, 0.702, 0.5463, 0.6943, 0.559, 0.684, 0.5693, 0.6713, 0.577, 0.6569, 0.6144, 0.6478, 0.6166, 0.625, 0.5818, 0.6087, 0.577, 0.5931, 0.5693, 0.5787, 0.559, 0.566, 0.5463, 0.5557, 0.5319, 0.548, 0.5163, 0.5432, 0.5, 0.5416, 0.4837, 0.5432, 0.4681, 0.548, 0.4537, 0.5557, 0.441, 0.684, 0.3984, 0.7266, 0.375, 0.7169, 0.375, 0.5331, 0.3984, 0.5234, 0.441, 0.566, 0.4307, 0.5787, 0.423, 0.5931, 0.4182, 0.6087, 0.4166, 0.625, 0.4182, 0.6413, 0.423, 0.6569, 0.4307, 0.6713, 0.7188, 0.9903, 0.7188, 0.6262, 0.6875, 0.6262, 0.6875, 0.9903, 0.559, 0.184, 0.6016, 0.2266, 0.5919, 0.25, 0.4081, 0.25, 0.3979, 0.2484, 0.3886, 0.2437, 0.3813, 0.2364, 0.3766, 0.2271, 0.375, 0.2169, 0.375, 0.03308, 0.3766, 0.02286, 0.3813, 0.01364, 0.3886, 0.006318, 0.3979, 0.001619, 0.4081, 0.0, 0.5919, 0.0, 0.6016, 0.02339, 0.559, 0.06603, 0.5463, 0.05566, 0.5319, 0.04796, 0.5163, 0.04321, 0.5, 0.04161, 0.4837, 0.04321, 0.4681, 0.04796, 0.4537, 0.05566, 0.441, 0.06603, 0.4307, 0.07867, 0.423, 0.09309, 0.4182, 0.1087, 0.4166, 0.125, 0.4182, 0.1413, 0.423, 0.1569, 0.4307, 0.1713, 0.441, 0.184, 0.4537, 0.1943, 0.4681, 0.202, 0.4837, 0.2068, 0.5, 0.2084, 0.5163, 0.2068, 0.5319, 0.202, 0.5463, 0.1943, 0.6016, 0.02339, 0.625, 0.03308, 0.625, 0.2169, 0.6016, 0.2266, 0.559, 0.184, 0.5693, 0.1713, 0.577, 0.1569, 0.5818, 0.1413, 0.5834, 0.125, 0.5818, 0.1087, 0.577, 0.09309, 0.5693, 0.07867, 0.559, 0.06603, 0.4081, 0.25, 0.5919, 0.25, 0.5919, 0.5, 0.4081, 0.5, 0.9688, 0.9903, 1.0, 0.9903, 1.0, 0.507, 0.9688, 0.507, 0.9375, 0.9903, 0.9688, 0.9903, 0.9688, 0.507, 0.9375, 0.507, 0.9062, 0.9903, 0.9375, 0.9903, 0.9375, 0.507, 0.9062, 0.507, 0.875, 0.9903, 0.9062, 0.9903, 0.9062, 0.507, 0.875, 0.507, 0.875, 0.9903, 0.875, 0.507, 0.8438, 0.507, 0.8438, 0.9903, 0.8438, 0.9903, 0.8438, 0.507, 0.8125, 0.507, 0.8125, 0.9903, 0.8125, 0.9903, 0.8125, 0.507, 0.7812, 0.507, 0.7812, 0.5309, 0.7812, 0.5547, 0.7812, 0.5786, 0.7812, 0.6024, 0.7812, 0.6262, 0.7812, 0.9903, 0.6875, 0.9903, 0.6875, 0.6262, 0.6875, 0.6024, 0.6875, 0.5786, 0.6875, 0.5547, 0.6875, 0.5309, 0.6875, 0.507, 0.6562, 0.507, 0.6562, 0.9903, 0.75, 0.9903, 0.75, 0.6262, 0.7188, 0.6262, 0.7188, 0.9903, 0.7812, 0.9903, 0.7812, 0.6262, 0.75, 0.6262, 0.75, 0.9903, 0.625, 0.9903, 0.6562, 0.9903, 0.6562, 0.507, 0.625, 0.507, 0.625, 0.9903, 0.625, 0.507, 0.5938, 0.507, 0.5938, 0.9903, 0.5938, 0.9903, 0.5938, 0.507, 0.5625, 0.507, 0.5625, 0.9903, 0.5625, 0.9903, 0.5625, 0.507, 0.5312, 0.507, 0.5312, 0.9903, 0.5312, 0.9903, 0.5312, 0.507, 0.5, 0.507, 0.5, 0.9903, 0.5, 0.9903, 0.5, 0.507, 0.4688, 0.507, 0.4688, 0.9903, 0.4688, 0.9903, 0.4688, 0.507, 0.4375, 0.507, 0.4375, 0.9903, 0.4375, 0.9903, 0.4375, 0.507, 0.4062, 0.507, 0.4062, 0.9903, 0.4062, 0.9903, 0.4062, 0.507, 0.375, 0.507, 0.375, 0.9903, 0.3438, 0.9903, 0.375, 0.9903, 0.375, 0.507, 0.3438, 0.507, 0.3125, 0.9903, 0.3438, 0.9903, 0.3438, 0.507, 0.3125, 0.507, 0.2812, 0.9903, 0.3125, 0.9903, 0.3125, 0.507, 0.2812, 0.507, 0.25, 0.9903, 0.2812, 0.9903, 0.2812, 0.507, 0.25, 0.507, 0.2188, 0.9903, 0.25, 0.9903, 0.25, 0.507, 0.2188, 0.507, 0.1875, 0.9903, 0.2188, 0.9903, 0.2188, 0.507, 0.1875, 0.507, 0.1562, 0.9903, 0.1875, 0.9903, 0.1875, 0.507, 0.1562, 0.507, 0.125, 0.9903, 0.1562, 0.9903, 0.1562, 0.507, 0.125, 0.507, 0.09375, 0.9903, 0.125, 0.9903, 0.125, 0.507, 0.09375, 0.507, 0.0625, 0.9903, 0.09375, 0.9903, 0.09375, 0.507, 0.0625, 0.507, 0.03125, 0.9903, 0.0625, 0.9903, 0.0625, 0.507, 0.03125, 0.507, 0.0, 0.9903, 0.03125, 0.9903, 0.03125, 0.507, 0.0, 0.507, 0.5919, 0.0, 0.6021, 0.001619, 0.6016, 0.02339, 0.6021, 0.001619, 0.615, 0.009977, 0.6016, 0.02339, 0.615, 0.009977, 0.615, 0.009977, 0.6016, 0.02339, 0.615, 0.009977, 0.6128, 0.01224, 0.6016, 0.02339, 0.6128, 0.01224, 0.6085, 0.01654, 0.6016, 0.02339, 0.6085, 0.2335, 0.6234, 0.2271, 0.6016, 0.2266, 0.6234, 0.2271, 0.615, 0.24, 0.6016, 0.2266, 0.615, 0.24, 0.615, 0.24, 0.6016, 0.2266, 0.615, 0.24, 0.6021, 0.25, 0.6016, 0.2266, 0.6021, 0.25, 0.5919, 0.25, 0.6016, 0.2266, 0.3915, 0.7335, 0.3979, 0.7484, 0.3984, 0.7266, 0.3979, 0.7484, 0.385, 0.74, 0.3984, 0.7266, 0.385, 0.74, 0.385, 0.74, 0.3984, 0.7266, 0.385, 0.74, 0.375, 0.7271, 0.3984, 0.7266, 0.375, 0.7271, 0.375, 0.7169, 0.3984, 0.7266, 0.375, 0.5331, 0.3766, 0.5229, 0.3984, 0.5234, 0.3766, 0.5229, 0.385, 0.51, 0.3984, 0.5234, 0.385, 0.51, 0.385, 0.51, 0.3984, 0.5234, 0.385, 0.51, 0.3872, 0.5122, 0.3984, 0.5234, 0.3872, 0.5122, 0.3915, 0.5165, 0.3984, 0.5234, 0.125, 0.7169, 0.375, 0.7169, 0.375, 0.7271, 0.125, 0.7271, 0.125, 0.7271, 0.375, 0.7271, 0.375, 0.7364, 0.125, 0.7364, 0.125, 0.7364, 0.375, 0.7364, 0.375, 0.75, 0.125, 0.75, 0.375, 1.0, 0.375, 0.75, 0.3979, 0.75, 0.3979, 1.0, 0.3979, 1.0, 0.3979, 0.75, 0.4081, 0.75, 0.4081, 1.0, 0.4081, 0.25, 0.4081, 0.5, 0.3979, 0.5, 0.3979, 0.25, 0.3979, 0.25, 0.3979, 0.5, 0.375, 0.5, 0.375, 0.25, 0.125, 0.5, 0.375, 0.5, 0.375, 0.5136, 0.125, 0.5136, 0.125, 0.5136, 0.375, 0.5136, 0.375, 0.5229, 0.125, 0.5229, 0.125, 0.5229, 0.375, 0.5229, 0.375, 0.5331, 0.125, 0.5331, 0.875, 0.5331, 0.625, 0.5331, 0.625, 0.5229, 0.875, 0.5229, 0.875, 0.5229, 0.625, 0.5229, 0.625, 0.5, 0.875, 0.5, 0.625, 0.25, 0.625, 0.5, 0.6114, 0.5, 0.6114, 0.25, 0.6114, 0.25, 0.6114, 0.5, 0.6021, 0.5, 0.6021, 0.25, 0.6021, 0.25, 0.6021, 0.5, 0.5919, 0.5, 0.5919, 0.25, 0.6144, 0.6478, 0.577, 0.6569, 0.577, 0.6569, 0.6043, 0.6457, 0.6043, 0.6457, 0.577, 0.6569, 0.577, 0.6569, 0.5952, 0.6439, 0.5952, 0.6439, 0.577, 0.6569, 0.577, 0.6569, 0.5818, 0.6413, 0.7188, 0.507, 0.6875, 0.507, 0.6875, 0.6024, 0.7191, 0.5894, 0.7191, 0.5894, 0.6875, 0.6024, 0.6875, 0.6262, 0.7188, 0.6262, 0.5919, 1.0, 0.5919, 0.75, 0.6021, 0.75, 0.6021, 1.0, 0.6021, 1.0, 0.6021, 0.75, 0.6114, 0.75, 0.6114, 1.0, 0.6114, 1.0, 0.6114, 0.75, 0.625, 0.75, 0.625, 1.0, 0.875, 0.75, 0.625, 0.75, 0.625, 0.7271, 0.875, 0.7271, 0.875, 0.7271, 0.625, 0.7271, 0.625, 0.7169, 0.875, 0.7169, 0.7188, 0.6262, 0.75, 0.6262, 0.7503, 0.5894, 0.7184, 0.5894, 0.7184, 0.5894, 0.7503, 0.5894, 0.75, 0.507, 0.7188, 0.507, 0.5818, 0.6413, 0.5834, 0.625, 0.5971, 0.625, 0.5952, 0.6439, 0.5952, 0.6439, 0.5971, 0.625, 0.6064, 0.625, 0.6043, 0.6457, 0.6043, 0.6457, 0.6064, 0.625, 0.6166, 0.625, 0.6144, 0.6478, 0.5818, 0.6087, 0.6166, 0.625, 0.6064, 0.625, 0.5818, 0.6087, 0.5818, 0.6087, 0.6064, 0.625, 0.5971, 0.625, 0.5818, 0.6087, 0.5818, 0.6087, 0.5971, 0.625, 0.5834, 0.625, 0.5818, 0.6087, 0.7812, 0.507, 0.75, 0.507, 0.7497, 0.5894, 0.7812, 0.6024, 0.7812, 0.6024, 0.7497, 0.5894, 0.75, 0.6262, 0.7812, 0.6262, 0.4081, 0.75, 0.5919, 0.75, 0.5919, 1.0, 0.4081, 1.0])
me_cube_035.update()
me_cube_037 = bpy.data.meshes.new('Cube.037')
me_cube_037.from_pydata([(-0.9115, -1.0, -1.0), (-1.0, -0.9115, -1.0), (-0.9389, -0.9957, -1.0), (-0.9635, -0.9831, -1.0), (-0.9831, -0.9635, -1.0), (-0.9957, -0.9389, -1.0), (-1.0, -0.9115, -0.6239), (-0.9115, -1.0, -0.6239), (-0.9957, -0.9389, -0.6239), (-0.9831, -0.9635, -0.6239), (-0.9635, -0.9831, -0.6239), (-0.9389, -0.9957, -0.6239), (-1.0, 0.9115, -1.0), (-0.9115, 1.0, -1.0), (-0.9957, 0.9389, -1.0), (-0.9831, 0.9635, -1.0), (-0.9635, 0.9831, -1.0), (-0.9389, 0.9957, -1.0), (-0.9115, 1.0, -0.6239), (-1.0, 0.9115, -0.6239), (-0.9389, 0.9957, -0.6239), (-0.9635, 0.9831, -0.6239), (-0.9831, 0.9635, -0.6239), (-0.9957, 0.9389, -0.6239), (1.0, -0.9115, -1.0), (0.9115, -1.0, -1.0), (0.9957, -0.9389, -1.0), (0.9831, -0.9635, -1.0), (0.9635, -0.9831, -1.0), (0.9389, -0.9957, -1.0), (0.9115, -1.0, -0.6239), (1.0, -0.9115, -0.6239), (0.9389, -0.9957, -0.6239), (0.9635, -0.9831, -0.6239), (0.9831, -0.9635, -0.6239), (0.9957, -0.9389, -0.6239), (0.9115, 1.0, -1.0), (1.0, 0.9115, -1.0), (0.9389, 0.9957, -1.0), (0.9635, 0.9831, -1.0), (0.9831, 0.9635, -1.0), (0.9957, 0.9389, -1.0), (1.0, 0.9115, -0.6239), (0.9115, 1.0, -0.6239), (0.9957, 0.9389, -0.6239), (0.9831, 0.9635, -0.6239), (0.9635, 0.9831, -0.6239), (0.9389, 0.9957, -0.6239)], [], [(25, 30, 7, 0), (37, 42, 31, 24), (42, 44, 45, 46, 47, 43, 18, 20, 21, 22, 23, 19, 6, 8, 9, 10, 11, 7, 30, 32, 33, 34, 35, 31), (1, 6, 19, 12), (13, 18, 43, 36), (0, 7, 11, 2), (2, 11, 10, 3), (3, 10, 9, 4), (4, 9, 8, 5), (5, 8, 6, 1), (18, 13, 17, 20), (20, 17, 16, 21), (21, 16, 15, 22), (22, 15, 14, 23), (23, 14, 12, 19), (42, 37, 41, 44), (44, 41, 40, 45), (45, 40, 39, 46), (46, 39, 38, 47), (47, 38, 36, 43), (30, 25, 29, 32), (32, 29, 28, 33), (33, 28, 27, 34), (34, 27, 26, 35), (35, 26, 24, 31), (12, 14, 15, 16, 17, 13, 36, 38, 39, 40, 41, 37, 24, 26, 27, 28, 29, 25, 0, 2, 3, 4, 5, 1)])
_uv = me_cube_037.uv_layers.new(name='UVMap')
_uv.uv.foreach_set('vector', [0.375, 0.7611, 0.625, 0.7611, 0.625, 0.9889, 0.375, 0.9889, 0.375, 0.5111, 0.625, 0.5111, 0.625, 0.7389, 0.375, 0.7389, 0.625, 0.5111, 0.6255, 0.5076, 0.6271, 0.5046, 0.6296, 0.5021, 0.6326, 0.5005, 0.6361, 0.5, 0.8639, 0.5, 0.8674, 0.5005, 0.8704, 0.5021, 0.8729, 0.5046, 0.8745, 0.5076, 0.875, 0.5111, 0.875, 0.7389, 0.8745, 0.7424, 0.8729, 0.7454, 0.8704, 0.7479, 0.8674, 0.7495, 0.8639, 0.75, 0.6361, 0.75, 0.6326, 0.7495, 0.6296, 0.7479, 0.6271, 0.7454, 0.6255, 0.7424, 0.625, 0.7389, 0.375, 0.01106, 0.625, 0.01106, 0.625, 0.2389, 0.375, 0.2389, 0.375, 0.2611, 0.625, 0.2611, 0.625, 0.4889, 0.375, 0.4889, 0.375, 0.9889, 0.625, 0.9889, 0.625, 0.9924, 0.375, 0.9924, 0.375, 0.9924, 0.625, 0.9924, 0.625, 1.0, 0.375, 1.0, 0.375, 0.0, 0.625, 0.0, 0.625, 0.004559, 0.375, 0.004559, 0.375, 0.004559, 0.625, 0.004559, 0.625, 0.007642, 0.375, 0.007642, 0.375, 0.007642, 0.625, 0.007642, 0.625, 0.01106, 0.375, 0.01106, 0.625, 0.2611, 0.375, 0.2611, 0.375, 0.2576, 0.625, 0.2576, 0.625, 0.2576, 0.375, 0.2576, 0.375, 0.2546, 0.625, 0.2546, 0.625, 0.2546, 0.375, 0.2546, 0.375, 0.2454, 0.625, 0.2454, 0.625, 0.2454, 0.375, 0.2454, 0.375, 0.2424, 0.625, 0.2424, 0.625, 0.2424, 0.375, 0.2424, 0.375, 0.2389, 0.625, 0.2389, 0.625, 0.5111, 0.375, 0.5111, 0.375, 0.5076, 0.625, 0.5076, 0.625, 0.5076, 0.375, 0.5076, 0.375, 0.5046, 0.625, 0.5046, 0.625, 0.5046, 0.375, 0.5046, 0.375, 0.4954, 0.625, 0.4954, 0.625, 0.4954, 0.375, 0.4954, 0.375, 0.4924, 0.625, 0.4924, 0.625, 0.4924, 0.375, 0.4924, 0.375, 0.4889, 0.625, 0.4889, 0.625, 0.7611, 0.375, 0.7611, 0.375, 0.7576, 0.625, 0.7576, 0.625, 0.7576, 0.375, 0.7576, 0.375, 0.7546, 0.625, 0.7546, 0.625, 0.7546, 0.375, 0.7546, 0.375, 0.7454, 0.625, 0.7454, 0.625, 0.7454, 0.375, 0.7454, 0.375, 0.7424, 0.625, 0.7424, 0.625, 0.7424, 0.375, 0.7424, 0.375, 0.7389, 0.625, 0.7389, 0.125, 0.5111, 0.1255, 0.5076, 0.1271, 0.5046, 0.1296, 0.5021, 0.1326, 0.5005, 0.1361, 0.5, 0.3639, 0.5, 0.3674, 0.5005, 0.3704, 0.5021, 0.3729, 0.5046, 0.3745, 0.5076, 0.375, 0.5111, 0.375, 0.7389, 0.3745, 0.7424, 0.3729, 0.7454, 0.3704, 0.7479, 0.3674, 0.7495, 0.3639, 0.75, 0.1361, 0.75, 0.1326, 0.7495, 0.1296, 0.7479, 0.1271, 0.7454, 0.1255, 0.7424, 0.125, 0.7389])
me_cube_037.update()
me_cube_038 = bpy.data.meshes.new('Cube.038')
me_cube_038.from_pydata([(-0.9115, -1.0, -0.9551), (-1.0, -0.9115, -0.9551), (-0.9389, -0.9957, -0.9551), (-0.9635, -0.9831, -0.9551), (-0.9831, -0.9635, -0.9551), (-0.9957, -0.9389, -0.9551), (-1.0, -0.9115, -0.6239), (-0.9115, -1.0, -0.6239), (-0.9957, -0.9389, -0.6239), (-0.9831, -0.9635, -0.6239), (-0.9635, -0.9831, -0.6239), (-0.9389, -0.9957, -0.6239), (-1.0, 0.9115, -0.9551), (-0.9115, 1.0, -0.9551), (-0.9957, 0.9389, -0.9551), (-0.9831, 0.9635, -0.9551), (-0.9635, 0.9831, -0.9551), (-0.9389, 0.9957, -0.9551), (-0.9115, 1.0, -0.6239), (-1.0, 0.9115, -0.6239), (-0.9389, 0.9957, -0.6239), (-0.9635, 0.9831, -0.6239), (-0.9831, 0.9635, -0.6239), (-0.9957, 0.9389, -0.6239), (1.0, -0.9115, -0.9551), (0.9115, -1.0, -0.9551), (0.9957, -0.9389, -0.9551), (0.9831, -0.9635, -0.9551), (0.9635, -0.9831, -0.9551), (0.9389, -0.9957, -0.9551), (0.9115, -1.0, -0.6239), (1.0, -0.9115, -0.6239), (0.9389, -0.9957, -0.6239), (0.9635, -0.9831, -0.6239), (0.9831, -0.9635, -0.6239), (0.9957, -0.9389, -0.6239), (0.9115, 1.0, -0.9551), (1.0, 0.9115, -0.9551), (0.9389, 0.9957, -0.9551), (0.9635, 0.9831, -0.9551), (0.9831, 0.9635, -0.9551), (0.9957, 0.9389, -0.9551), (1.0, 0.9115, -0.6239), (0.9115, 1.0, -0.6239), (0.9957, 0.9389, -0.6239), (0.9831, 0.9635, -0.6239), (0.9635, 0.9831, -0.6239), (0.9389, 0.9957, -0.6239)], [], [(25, 30, 7, 0), (37, 42, 31, 24), (42, 44, 45, 46, 47, 43, 18, 20, 21, 22, 23, 19, 6, 8, 9, 10, 11, 7, 30, 32, 33, 34, 35, 31), (1, 6, 19, 12), (13, 18, 43, 36), (0, 7, 11, 2), (2, 11, 10, 3), (3, 10, 9, 4), (4, 9, 8, 5), (5, 8, 6, 1), (18, 13, 17, 20), (20, 17, 16, 21), (21, 16, 15, 22), (22, 15, 14, 23), (23, 14, 12, 19), (42, 37, 41, 44), (44, 41, 40, 45), (45, 40, 39, 46), (46, 39, 38, 47), (47, 38, 36, 43), (30, 25, 29, 32), (32, 29, 28, 33), (33, 28, 27, 34), (34, 27, 26, 35), (35, 26, 24, 31), (12, 14, 15, 16, 17, 13, 36, 38, 39, 40, 41, 37, 24, 26, 27, 28, 29, 25, 0, 2, 3, 4, 5, 1)])
_uv = me_cube_038.uv_layers.new(name='UVMap')
_uv.uv.foreach_set('vector', [0.375, 0.7611, 0.625, 0.7611, 0.625, 0.9889, 0.375, 0.9889, 0.375, 0.5111, 0.625, 0.5111, 0.625, 0.7389, 0.375, 0.7389, 0.625, 0.5111, 0.6255, 0.5076, 0.6271, 0.5046, 0.6296, 0.5021, 0.6326, 0.5005, 0.6361, 0.5, 0.8639, 0.5, 0.8674, 0.5005, 0.8704, 0.5021, 0.8729, 0.5046, 0.8745, 0.5076, 0.875, 0.5111, 0.875, 0.7389, 0.8745, 0.7424, 0.8729, 0.7454, 0.8704, 0.7479, 0.8674, 0.7495, 0.8639, 0.75, 0.6361, 0.75, 0.6326, 0.7495, 0.6296, 0.7479, 0.6271, 0.7454, 0.6255, 0.7424, 0.625, 0.7389, 0.375, 0.01106, 0.625, 0.01106, 0.625, 0.2389, 0.375, 0.2389, 0.375, 0.2611, 0.625, 0.2611, 0.625, 0.4889, 0.375, 0.4889, 0.375, 0.9889, 0.625, 0.9889, 0.625, 0.9924, 0.375, 0.9924, 0.375, 0.9924, 0.625, 0.9924, 0.625, 1.0, 0.375, 1.0, 0.375, 0.0, 0.625, 0.0, 0.625, 0.004559, 0.375, 0.004559, 0.375, 0.004559, 0.625, 0.004559, 0.625, 0.007642, 0.375, 0.007642, 0.375, 0.007642, 0.625, 0.007642, 0.625, 0.01106, 0.375, 0.01106, 0.625, 0.2611, 0.375, 0.2611, 0.375, 0.2576, 0.625, 0.2576, 0.625, 0.2576, 0.375, 0.2576, 0.375, 0.2546, 0.625, 0.2546, 0.625, 0.2546, 0.375, 0.2546, 0.375, 0.2454, 0.625, 0.2454, 0.625, 0.2454, 0.375, 0.2454, 0.375, 0.2424, 0.625, 0.2424, 0.625, 0.2424, 0.375, 0.2424, 0.375, 0.2389, 0.625, 0.2389, 0.625, 0.5111, 0.375, 0.5111, 0.375, 0.5076, 0.625, 0.5076, 0.625, 0.5076, 0.375, 0.5076, 0.375, 0.5046, 0.625, 0.5046, 0.625, 0.5046, 0.375, 0.5046, 0.375, 0.4954, 0.625, 0.4954, 0.625, 0.4954, 0.375, 0.4954, 0.375, 0.4924, 0.625, 0.4924, 0.625, 0.4924, 0.375, 0.4924, 0.375, 0.4889, 0.625, 0.4889, 0.625, 0.7611, 0.375, 0.7611, 0.375, 0.7576, 0.625, 0.7576, 0.625, 0.7576, 0.375, 0.7576, 0.375, 0.7546, 0.625, 0.7546, 0.625, 0.7546, 0.375, 0.7546, 0.375, 0.7454, 0.625, 0.7454, 0.625, 0.7454, 0.375, 0.7454, 0.375, 0.7424, 0.625, 0.7424, 0.625, 0.7424, 0.375, 0.7424, 0.375, 0.7389, 0.625, 0.7389, 0.125, 0.5111, 0.1255, 0.5076, 0.1271, 0.5046, 0.1296, 0.5021, 0.1326, 0.5005, 0.1361, 0.5, 0.3639, 0.5, 0.3674, 0.5005, 0.3704, 0.5021, 0.3729, 0.5046, 0.3745, 0.5076, 0.375, 0.5111, 0.375, 0.7389, 0.3745, 0.7424, 0.3729, 0.7454, 0.3704, 0.7479, 0.3674, 0.7495, 0.3639, 0.75, 0.1361, 0.75, 0.1326, 0.7495, 0.1296, 0.7479, 0.1271, 0.7454, 0.1255, 0.7424, 0.125, 0.7389])
me_cube_038.update()

# ---- objects
ob_point = bpy.data.objects.new('Point', light_point)
ob_camera = bpy.data.objects.new('Camera', cam_camera)
ob_rect1 = bpy.data.objects.new('rect1', me_rect1)
ob_rect2 = bpy.data.objects.new('rect2', me_rect2)
ob_rect3 = bpy.data.objects.new('rect3', me_rect3)
ob_rect4 = bpy.data.objects.new('rect4', me_rect4)
ob_rect5 = bpy.data.objects.new('rect5', me_rect5)
ob_rect6 = bpy.data.objects.new('rect6', me_rect6)
ob_path9 = bpy.data.objects.new('path9', me_path9)
ob_path10 = bpy.data.objects.new('path10', me_path10)
ob_rect6_001 = bpy.data.objects.new('rect6.001', me_rect6_001)
ob_rect6_002 = bpy.data.objects.new('rect6.002', me_rect6_002)
ob_cube_004 = bpy.data.objects.new('Cube.004', me_cube_006)
ob_cube_005 = bpy.data.objects.new('Cube.005', me_cube_007)
ob_cube_007 = bpy.data.objects.new('Cube.007', me_cube_030)
ob_cube_008 = bpy.data.objects.new('Cube.008', me_cube_031)
ob_cube_010 = bpy.data.objects.new('Cube.010', me_cube_033)
ob_cylinder = bpy.data.objects.new('Cylinder', me_cylinder)
ob_cube_012 = bpy.data.objects.new('Cube.012', me_cube_035)
ob_cube_011 = bpy.data.objects.new('Cube.011', me_cube_037)
ob_cube_015 = bpy.data.objects.new('Cube.015', me_cube_038)

# ---- transforms, parenting, visibility, modifiers, constraints
ob_point.location = (-0.701, 4.118, 4.822)
ob_point.lineart.crease_threshold = 0.0
ob_camera.location = (0.0, -12.0, 0.0)
ob_camera.rotation_euler = (1.571, -0.0, -0.0)
ob_camera.empty_image_side = 'FRONT'
ob_camera.lineart.crease_threshold = 0.0
ob_rect1.location = (0.08261, -1.03, 0.0)
ob_rect1.scale = (998.3, 998.3, 998.3)
ob_rect2.location = (0.08261, -35.66, 0.0)
ob_rect2.scale = (998.3, 998.3, 998.3)
ob_rect3.location = (0.08261, 33.46, 0.0)
ob_rect3.scale = (998.3, 998.3, 998.3)
ob_rect4.location = (0.08261, 68.09, 0.0)
ob_rect4.scale = (998.3, 998.3, 998.3)
ob_rect5.location = (0.08261, 102.7, 0.0)
ob_rect5.scale = (998.3, 998.3, 998.3)
ob_rect6.location = (0.08261, -70.29, 0.0)
ob_rect6.scale = (998.3, 998.3, 998.3)
ob_path9.location = (-64.62, -70.36, 0.0)
ob_path9.scale = (998.3, 998.3, 998.3)
ob_path10.location = (64.75, -70.36, 0.0)
ob_path10.scale = (998.3, 998.3, 998.3)
ob_rect6_001.location = (0.08261, -70.29, 0.0)
ob_rect6_001.scale = (998.3, 998.3, 450.0)
_m = ob_rect6_001.modifiers.new('Boolean', 'BOOLEAN')
_m.object = ob_rect6
_m.operation = 'UNION'
_m = ob_rect6_001.modifiers.new('Boolean.001', 'BOOLEAN')
_m.object = ob_rect2
_m.operation = 'UNION'
_m = ob_rect6_001.modifiers.new('Boolean.002', 'BOOLEAN')
_m.object = ob_rect1
_m.operation = 'UNION'
_m = ob_rect6_001.modifiers.new('Boolean.003', 'BOOLEAN')
_m.object = ob_rect3
_m.operation = 'UNION'
_m = ob_rect6_001.modifiers.new('Boolean.004', 'BOOLEAN')
_m.object = ob_rect4
_m.operation = 'UNION'
_m = ob_rect6_001.modifiers.new('Boolean.005', 'BOOLEAN')
_m.object = ob_rect5
_m.operation = 'UNION'
_m = ob_rect6_001.modifiers.new('Boolean.010', 'BOOLEAN')
_m = ob_rect6_001.modifiers.new('Boolean.011', 'BOOLEAN')
_m = ob_rect6_001.modifiers.new('Boolean.006', 'BOOLEAN')
_m.object = ob_cube_008
_m.operation = 'UNION'
_m = ob_rect6_001.modifiers.new('Boolean.007', 'BOOLEAN')
_m.object = ob_cube_007
_m = ob_rect6_001.modifiers.new('Boolean.008', 'BOOLEAN')
_m.object = ob_cube_010
_m = ob_rect6_001.modifiers.new('Boolean.012', 'BOOLEAN')
_m.object = ob_cube_011
_m.operation = 'UNION'
_m = ob_rect6_001.modifiers.new('Boolean.013', 'BOOLEAN')
_m.object = ob_cube_015
_m = ob_rect6_001.modifiers.new('Boolean.009', 'BOOLEAN')
_m.object = ob_cube_004
ob_rect6_002.location = (0.08261, -70.29, 0.0)
ob_rect6_002.scale = (1696.0, 998.3, 450.0)
ob_cube_004.location = (29.99, -2.929, 0.0)
ob_cube_004.scale = (1.5, 3.0, 3.0)
ob_cube_004.display_type = 'BOUNDS'
ob_cube_005.location = (-29.98, -2.929, 0.0)
ob_cube_005.scale = (1.5, 3.0, 3.0)
ob_cube_005.display_type = 'BOUNDS'
ob_cube_007.location = (-0.02038, -35.53, 2.08)
ob_cube_007.scale = (16.5, 6.1, 2.15)
ob_cube_008.location = (-0.02038, -35.53, 4.263)
ob_cube_008.scale = (19.36, 7.827, 4.186)
ob_cube_008.display_type = 'BOUNDS'
ob_cube_010.location = (0.0, -35.14, 6.232)
ob_cube_010.scale = (8.711, 12.4, 4.706)
ob_cylinder.location = (79.4, 69.45, 14.95)
ob_cylinder.scale = (1.0, 1.0, 15.0)
ob_cube_012.location = (79.4, 69.45, 27.4)
ob_cube_012.rotation_euler = (-0.0, 1.571, 0.0)
ob_cube_012.scale = (27.02, 6.745, 6.745)
ob_cube_011.location = (-0.7081, 69.45, 9.667)
ob_cube_011.scale = (17.62, 9.31, 8.545)
ob_cube_015.location = (-0.5732, 69.45, 12.87)
ob_cube_015.scale = (15.21, 7.552, 11.88)

# ---- collection membership
col_collection.objects.link(ob_point)
col_camera.objects.link(ob_camera)
col_unwrapped_box_svg.objects.link(ob_rect1)
col_unwrapped_box_svg.objects.link(ob_rect2)
col_unwrapped_box_svg.objects.link(ob_rect3)
col_unwrapped_box_svg.objects.link(ob_rect4)
col_unwrapped_box_svg.objects.link(ob_rect5)
col_unwrapped_box_svg.objects.link(ob_rect6)
col_unwrapped_box_svg.objects.link(ob_path9)
col_unwrapped_box_svg.objects.link(ob_path10)
col_unwrapped_box_svg.objects.link(ob_rect6_001)
col_unwrapped_box_svg.objects.link(ob_rect6_002)
col_unwrapped_box_svg.objects.link(ob_cube_004)
col_unwrapped_box_svg.objects.link(ob_cube_005)
col_unwrapped_box_svg.objects.link(ob_cube_007)
col_unwrapped_box_svg.objects.link(ob_cube_008)
col_unwrapped_box_svg.objects.link(ob_cube_010)
col_unwrapped_box_svg.objects.link(ob_cylinder)
col_unwrapped_box_svg.objects.link(ob_cube_012)
col_unwrapped_box_svg.objects.link(ob_cube_011)
col_unwrapped_box_svg.objects.link(ob_cube_015)

# ---- scene / render settings (as saved in the file)
scene.camera = ob_camera
scene.frame_start = 1; scene.frame_end = 250; scene.frame_set(1)
scene.render.engine = 'CYCLES'
scene.render.resolution_x = 640
scene.render.resolution_y = 480
scene.cycles.use_denoising = False
scene.cycles.sampling_pattern = 'TABULATED_SOBOL'
scene.eevee.ray_tracing_options.trace_max_roughness = 0.0
scene.view_settings.view_transform = 'Filmic'
bpy.context.view_layer.update()
